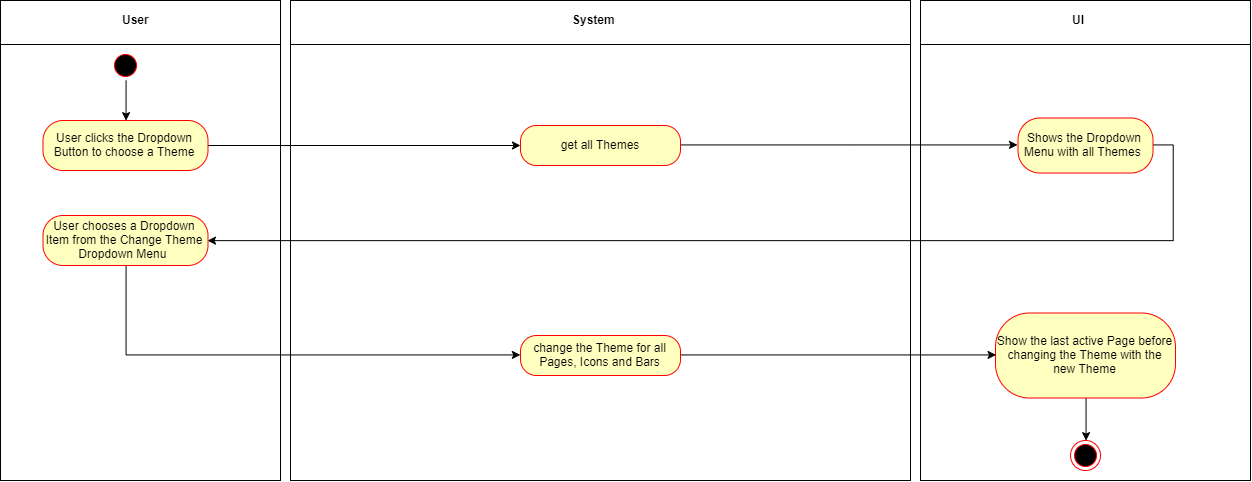

The diagram above was exported from draw.io. Its source (the exported page's mxGraphModel, read from the mxfile embedded in the PNG):
<mxGraphModel dx="1463" dy="757" grid="1" gridSize="10" guides="1" tooltips="1" connect="1" arrows="1" fold="1" page="1" pageScale="1" pageWidth="583" pageHeight="827" math="0" shadow="0">
  <root>
    <mxCell id="0" />
    <mxCell id="1" parent="0" />
    <mxCell id="Qbab9o7QcBTbbZ40InN3-18" value="" style="shape=internalStorage;whiteSpace=wrap;html=1;backgroundOutline=1;dx=0;dy=44;" parent="1" vertex="1">
      <mxGeometry width="280" height="480" as="geometry" />
    </mxCell>
    <mxCell id="Qbab9o7QcBTbbZ40InN3-19" value="&lt;b&gt;User&lt;/b&gt;" style="text;html=1;resizable=0;points=[];autosize=1;align=left;verticalAlign=top;spacingTop=-4;" parent="1" vertex="1">
      <mxGeometry x="120" y="10" width="40" height="20" as="geometry" />
    </mxCell>
    <mxCell id="Qbab9o7QcBTbbZ40InN3-22" value="" style="shape=internalStorage;whiteSpace=wrap;html=1;backgroundOutline=1;dx=0;dy=44;" parent="1" vertex="1">
      <mxGeometry x="290" width="620" height="480" as="geometry" />
    </mxCell>
    <mxCell id="Qbab9o7QcBTbbZ40InN3-24" value="" style="shape=internalStorage;whiteSpace=wrap;html=1;backgroundOutline=1;dx=0;dy=44;" parent="1" vertex="1">
      <mxGeometry x="920" width="330" height="480" as="geometry" />
    </mxCell>
    <mxCell id="Qbab9o7QcBTbbZ40InN3-25" value="&lt;b&gt;System&lt;/b&gt;" style="text;html=1;resizable=0;points=[];autosize=1;align=left;verticalAlign=top;spacingTop=-4;" parent="1" vertex="1">
      <mxGeometry x="570" y="10" width="60" height="20" as="geometry" />
    </mxCell>
    <mxCell id="Qbab9o7QcBTbbZ40InN3-67" style="edgeStyle=orthogonalEdgeStyle;rounded=0;orthogonalLoop=1;jettySize=auto;html=1;exitX=0.5;exitY=1;exitDx=0;exitDy=0;entryX=0.5;entryY=0;entryDx=0;entryDy=0;" parent="1" source="Qbab9o7QcBTbbZ40InN3-26" target="Qbab9o7QcBTbbZ40InN3-63" edge="1">
      <mxGeometry relative="1" as="geometry" />
    </mxCell>
    <mxCell id="Qbab9o7QcBTbbZ40InN3-26" value="" style="ellipse;html=1;shape=startState;fillColor=#000000;strokeColor=#ff0000;" parent="1" vertex="1">
      <mxGeometry x="110" y="50" width="30" height="30" as="geometry" />
    </mxCell>
    <mxCell id="Qbab9o7QcBTbbZ40InN3-27" value="" style="ellipse;html=1;shape=endState;fillColor=#000000;strokeColor=#ff0000;" parent="1" vertex="1">
      <mxGeometry x="1070" y="440" width="30" height="30" as="geometry" />
    </mxCell>
    <mxCell id="Qbab9o7QcBTbbZ40InN3-38" style="edgeStyle=orthogonalEdgeStyle;rounded=0;orthogonalLoop=1;jettySize=auto;html=1;exitX=1;exitY=0;exitDx=0;exitDy=0;entryX=0;entryY=0.5;entryDx=0;entryDy=0;" parent="1" edge="1">
      <mxGeometry relative="1" as="geometry">
        <mxPoint x="360" y="70" as="targetPoint" />
      </mxGeometry>
    </mxCell>
    <mxCell id="Qbab9o7QcBTbbZ40InN3-44" style="edgeStyle=orthogonalEdgeStyle;rounded=0;orthogonalLoop=1;jettySize=auto;html=1;exitX=1;exitY=0.5;exitDx=0;exitDy=0;entryX=0;entryY=0.5;entryDx=0;entryDy=0;" parent="1" edge="1">
      <mxGeometry relative="1" as="geometry">
        <mxPoint x="370" y="370" as="targetPoint" />
      </mxGeometry>
    </mxCell>
    <mxCell id="Qbab9o7QcBTbbZ40InN3-62" style="edgeStyle=orthogonalEdgeStyle;rounded=0;orthogonalLoop=1;jettySize=auto;html=1;exitX=1;exitY=1;exitDx=0;exitDy=0;entryX=0;entryY=0.5;entryDx=0;entryDy=0;" parent="1" edge="1">
      <mxGeometry relative="1" as="geometry">
        <mxPoint x="360" y="190" as="targetPoint" />
        <Array as="points">
          <mxPoint x="190" y="145" />
          <mxPoint x="190" y="190" />
        </Array>
      </mxGeometry>
    </mxCell>
    <mxCell id="Qbab9o7QcBTbbZ40InN3-40" style="edgeStyle=orthogonalEdgeStyle;rounded=0;orthogonalLoop=1;jettySize=auto;html=1;exitX=1;exitY=0.5;exitDx=0;exitDy=0;entryX=0;entryY=0.5;entryDx=0;entryDy=0;" parent="1" edge="1">
      <mxGeometry relative="1" as="geometry">
        <mxPoint x="480" y="70" as="sourcePoint" />
      </mxGeometry>
    </mxCell>
    <mxCell id="Qbab9o7QcBTbbZ40InN3-42" style="edgeStyle=orthogonalEdgeStyle;rounded=0;orthogonalLoop=1;jettySize=auto;html=1;exitX=0.5;exitY=1;exitDx=0;exitDy=0;entryX=1;entryY=0.5;entryDx=0;entryDy=0;" parent="1" edge="1">
      <mxGeometry relative="1" as="geometry">
        <mxPoint x="480" y="130" as="targetPoint" />
      </mxGeometry>
    </mxCell>
    <mxCell id="Qbab9o7QcBTbbZ40InN3-50" style="edgeStyle=orthogonalEdgeStyle;rounded=0;orthogonalLoop=1;jettySize=auto;html=1;exitX=1;exitY=0.5;exitDx=0;exitDy=0;entryX=0;entryY=0.5;entryDx=0;entryDy=0;" parent="1" edge="1">
      <mxGeometry relative="1" as="geometry">
        <mxPoint x="665" y="370" as="targetPoint" />
      </mxGeometry>
    </mxCell>
    <mxCell id="Qbab9o7QcBTbbZ40InN3-45" style="edgeStyle=orthogonalEdgeStyle;rounded=0;orthogonalLoop=1;jettySize=auto;html=1;exitX=0.5;exitY=1;exitDx=0;exitDy=0;entryX=1;entryY=0.5;entryDx=0;entryDy=0;" parent="1" edge="1">
      <mxGeometry relative="1" as="geometry">
        <mxPoint x="725" y="390" as="sourcePoint" />
      </mxGeometry>
    </mxCell>
    <mxCell id="Qbab9o7QcBTbbZ40InN3-56" style="edgeStyle=orthogonalEdgeStyle;rounded=0;orthogonalLoop=1;jettySize=auto;html=1;exitX=1;exitY=0.5;exitDx=0;exitDy=0;entryX=0;entryY=0.5;entryDx=0;entryDy=0;" parent="1" edge="1">
      <mxGeometry relative="1" as="geometry">
        <mxPoint x="655" y="190" as="targetPoint" />
      </mxGeometry>
    </mxCell>
    <mxCell id="Qbab9o7QcBTbbZ40InN3-58" style="edgeStyle=orthogonalEdgeStyle;rounded=0;orthogonalLoop=1;jettySize=auto;html=1;exitX=0.5;exitY=1;exitDx=0;exitDy=0;entryX=1;entryY=0.5;entryDx=0;entryDy=0;" parent="1" edge="1">
      <mxGeometry relative="1" as="geometry">
        <mxPoint x="715" y="210" as="sourcePoint" />
      </mxGeometry>
    </mxCell>
    <mxCell id="Qbab9o7QcBTbbZ40InN3-69" value="" style="edgeStyle=orthogonalEdgeStyle;rounded=0;orthogonalLoop=1;jettySize=auto;html=1;" parent="1" source="Qbab9o7QcBTbbZ40InN3-63" target="Qbab9o7QcBTbbZ40InN3-68" edge="1">
      <mxGeometry relative="1" as="geometry" />
    </mxCell>
    <mxCell id="Qbab9o7QcBTbbZ40InN3-63" value="User clicks the Dropdown Button to choose a Theme" style="rounded=1;whiteSpace=wrap;html=1;arcSize=40;fontColor=#000000;fillColor=#ffffc0;strokeColor=#ff0000;" parent="1" vertex="1">
      <mxGeometry x="42.5" y="120" width="165" height="50" as="geometry" />
    </mxCell>
    <mxCell id="RIDGnAPMWvhJVLlb1y-w-5" value="" style="edgeStyle=orthogonalEdgeStyle;rounded=0;orthogonalLoop=1;jettySize=auto;html=1;entryX=0;entryY=0.5;entryDx=0;entryDy=0;" edge="1" parent="1" source="Qbab9o7QcBTbbZ40InN3-68" target="Qbab9o7QcBTbbZ40InN3-93">
      <mxGeometry relative="1" as="geometry">
        <mxPoint x="760" y="145" as="targetPoint" />
      </mxGeometry>
    </mxCell>
    <mxCell id="Qbab9o7QcBTbbZ40InN3-68" value="get all Themes" style="rounded=1;whiteSpace=wrap;html=1;arcSize=40;fontColor=#000000;fillColor=#ffffc0;strokeColor=#ff0000;" parent="1" vertex="1">
      <mxGeometry x="520" y="125" width="160" height="40" as="geometry" />
    </mxCell>
    <mxCell id="Qbab9o7QcBTbbZ40InN3-70" value="&lt;b&gt;UI&lt;/b&gt;" style="text;html=1;resizable=0;points=[];autosize=1;align=left;verticalAlign=top;spacingTop=-4;" parent="1" vertex="1">
      <mxGeometry x="1070" y="10" width="30" height="20" as="geometry" />
    </mxCell>
    <mxCell id="RIDGnAPMWvhJVLlb1y-w-8" style="edgeStyle=orthogonalEdgeStyle;rounded=0;orthogonalLoop=1;jettySize=auto;html=1;exitX=0.5;exitY=1;exitDx=0;exitDy=0;entryX=0.5;entryY=0;entryDx=0;entryDy=0;" edge="1" parent="1" source="Qbab9o7QcBTbbZ40InN3-92" target="Qbab9o7QcBTbbZ40InN3-27">
      <mxGeometry relative="1" as="geometry" />
    </mxCell>
    <mxCell id="Qbab9o7QcBTbbZ40InN3-92" value="Show the last active Page before changing the Theme with the new Theme" style="rounded=1;whiteSpace=wrap;html=1;arcSize=40;fontColor=#000000;fillColor=#ffffc0;strokeColor=#ff0000;" parent="1" vertex="1">
      <mxGeometry x="995" y="312.5" width="180" height="85" as="geometry" />
    </mxCell>
    <mxCell id="RIDGnAPMWvhJVLlb1y-w-6" style="edgeStyle=orthogonalEdgeStyle;rounded=0;orthogonalLoop=1;jettySize=auto;html=1;exitX=1;exitY=0.5;exitDx=0;exitDy=0;entryX=1;entryY=0.5;entryDx=0;entryDy=0;" edge="1" parent="1" source="Qbab9o7QcBTbbZ40InN3-93" target="RIDGnAPMWvhJVLlb1y-w-1">
      <mxGeometry relative="1" as="geometry" />
    </mxCell>
    <mxCell id="Qbab9o7QcBTbbZ40InN3-93" value="Shows the Dropdown Menu with all Themes&amp;nbsp;" style="rounded=1;whiteSpace=wrap;html=1;arcSize=40;fontColor=#000000;fillColor=#ffffc0;strokeColor=#ff0000;" parent="1" vertex="1">
      <mxGeometry x="1017.5" y="117.5" width="135" height="55" as="geometry" />
    </mxCell>
    <mxCell id="RIDGnAPMWvhJVLlb1y-w-9" style="edgeStyle=orthogonalEdgeStyle;rounded=0;orthogonalLoop=1;jettySize=auto;html=1;exitX=0.5;exitY=1;exitDx=0;exitDy=0;entryX=0;entryY=0.5;entryDx=0;entryDy=0;" edge="1" parent="1" source="RIDGnAPMWvhJVLlb1y-w-1" target="RIDGnAPMWvhJVLlb1y-w-7">
      <mxGeometry relative="1" as="geometry" />
    </mxCell>
    <mxCell id="RIDGnAPMWvhJVLlb1y-w-1" value="User chooses a Dropdown Item from the Change Theme Dropdown Menu&amp;nbsp;" style="rounded=1;whiteSpace=wrap;html=1;arcSize=40;fontColor=#000000;fillColor=#ffffc0;strokeColor=#ff0000;" vertex="1" parent="1">
      <mxGeometry x="42.5" y="215" width="165" height="50" as="geometry" />
    </mxCell>
    <mxCell id="RIDGnAPMWvhJVLlb1y-w-10" style="edgeStyle=orthogonalEdgeStyle;rounded=0;orthogonalLoop=1;jettySize=auto;html=1;exitX=1;exitY=0.5;exitDx=0;exitDy=0;entryX=0;entryY=0.5;entryDx=0;entryDy=0;" edge="1" parent="1" source="RIDGnAPMWvhJVLlb1y-w-7" target="Qbab9o7QcBTbbZ40InN3-92">
      <mxGeometry relative="1" as="geometry" />
    </mxCell>
    <mxCell id="RIDGnAPMWvhJVLlb1y-w-7" value="change the Theme for all Pages, Icons and Bars" style="rounded=1;whiteSpace=wrap;html=1;arcSize=40;fontColor=#000000;fillColor=#ffffc0;strokeColor=#ff0000;" vertex="1" parent="1">
      <mxGeometry x="520" y="335" width="160" height="40" as="geometry" />
    </mxCell>
  </root>
</mxGraphModel>